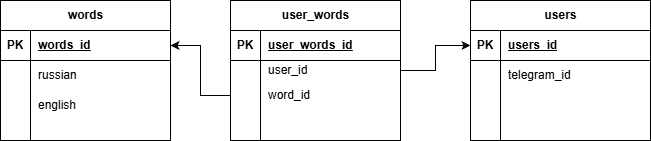

The diagram above was exported from draw.io. Its source (the exported page's mxGraphModel, read from the mxfile embedded in the PNG):
<mxGraphModel dx="1617" dy="748" grid="1" gridSize="10" guides="1" tooltips="1" connect="1" arrows="1" fold="1" page="1" pageScale="1" pageWidth="1169" pageHeight="827" math="0" shadow="0">
  <root>
    <mxCell id="0" />
    <mxCell id="1" parent="0" />
    <mxCell id="qqnS4Q1N6w_G-gWiaIuJ-1" parent="1" style="shape=table;startSize=30;container=1;collapsible=1;childLayout=tableLayout;fixedRows=1;rowLines=0;fontStyle=1;align=center;resizeLast=1;html=1;" value="words" vertex="1">
      <mxGeometry height="140" width="170" x="50" y="30" as="geometry" />
    </mxCell>
    <mxCell id="qqnS4Q1N6w_G-gWiaIuJ-2" parent="qqnS4Q1N6w_G-gWiaIuJ-1" style="shape=tableRow;horizontal=0;startSize=0;swimlaneHead=0;swimlaneBody=0;fillColor=none;collapsible=0;dropTarget=0;points=[[0,0.5],[1,0.5]];portConstraint=eastwest;top=0;left=0;right=0;bottom=1;" value="" vertex="1">
      <mxGeometry height="30" width="170" y="30" as="geometry" />
    </mxCell>
    <mxCell id="qqnS4Q1N6w_G-gWiaIuJ-3" parent="qqnS4Q1N6w_G-gWiaIuJ-2" style="shape=partialRectangle;connectable=0;fillColor=none;top=0;left=0;bottom=0;right=0;fontStyle=1;overflow=hidden;whiteSpace=wrap;html=1;" value="PK" vertex="1">
      <mxGeometry height="30" width="30" as="geometry">
        <mxRectangle height="30" width="30" as="alternateBounds" />
      </mxGeometry>
    </mxCell>
    <mxCell id="qqnS4Q1N6w_G-gWiaIuJ-4" parent="qqnS4Q1N6w_G-gWiaIuJ-2" style="shape=partialRectangle;connectable=0;fillColor=none;top=0;left=0;bottom=0;right=0;align=left;spacingLeft=6;fontStyle=5;overflow=hidden;whiteSpace=wrap;html=1;" value="words_id" vertex="1">
      <mxGeometry height="30" width="140" x="30" as="geometry">
        <mxRectangle height="30" width="140" as="alternateBounds" />
      </mxGeometry>
    </mxCell>
    <mxCell id="qqnS4Q1N6w_G-gWiaIuJ-5" parent="qqnS4Q1N6w_G-gWiaIuJ-1" style="shape=tableRow;horizontal=0;startSize=0;swimlaneHead=0;swimlaneBody=0;fillColor=none;collapsible=0;dropTarget=0;points=[[0,0.5],[1,0.5]];portConstraint=eastwest;top=0;left=0;right=0;bottom=0;" value="" vertex="1">
      <mxGeometry height="30" width="170" y="60" as="geometry" />
    </mxCell>
    <mxCell id="qqnS4Q1N6w_G-gWiaIuJ-6" parent="qqnS4Q1N6w_G-gWiaIuJ-5" style="shape=partialRectangle;connectable=0;fillColor=none;top=0;left=0;bottom=0;right=0;editable=1;overflow=hidden;whiteSpace=wrap;html=1;" value="" vertex="1">
      <mxGeometry height="30" width="30" as="geometry">
        <mxRectangle height="30" width="30" as="alternateBounds" />
      </mxGeometry>
    </mxCell>
    <mxCell id="qqnS4Q1N6w_G-gWiaIuJ-7" parent="qqnS4Q1N6w_G-gWiaIuJ-5" style="shape=partialRectangle;connectable=0;fillColor=none;top=0;left=0;bottom=0;right=0;align=left;spacingLeft=6;overflow=hidden;whiteSpace=wrap;html=1;" value="russian" vertex="1">
      <mxGeometry height="30" width="140" x="30" as="geometry">
        <mxRectangle height="30" width="140" as="alternateBounds" />
      </mxGeometry>
    </mxCell>
    <mxCell id="qqnS4Q1N6w_G-gWiaIuJ-8" parent="qqnS4Q1N6w_G-gWiaIuJ-1" style="shape=tableRow;horizontal=0;startSize=0;swimlaneHead=0;swimlaneBody=0;fillColor=none;collapsible=0;dropTarget=0;points=[[0,0.5],[1,0.5]];portConstraint=eastwest;top=0;left=0;right=0;bottom=0;" value="" vertex="1">
      <mxGeometry height="30" width="170" y="90" as="geometry" />
    </mxCell>
    <mxCell id="qqnS4Q1N6w_G-gWiaIuJ-9" parent="qqnS4Q1N6w_G-gWiaIuJ-8" style="shape=partialRectangle;connectable=0;fillColor=none;top=0;left=0;bottom=0;right=0;editable=1;overflow=hidden;whiteSpace=wrap;html=1;" value="" vertex="1">
      <mxGeometry height="30" width="30" as="geometry">
        <mxRectangle height="30" width="30" as="alternateBounds" />
      </mxGeometry>
    </mxCell>
    <mxCell id="qqnS4Q1N6w_G-gWiaIuJ-10" parent="qqnS4Q1N6w_G-gWiaIuJ-8" style="shape=partialRectangle;connectable=0;fillColor=none;top=0;left=0;bottom=0;right=0;align=left;spacingLeft=6;overflow=hidden;whiteSpace=wrap;html=1;" value="english" vertex="1">
      <mxGeometry height="30" width="140" x="30" as="geometry">
        <mxRectangle height="30" width="140" as="alternateBounds" />
      </mxGeometry>
    </mxCell>
    <mxCell id="qqnS4Q1N6w_G-gWiaIuJ-11" parent="qqnS4Q1N6w_G-gWiaIuJ-1" style="shape=tableRow;horizontal=0;startSize=0;swimlaneHead=0;swimlaneBody=0;fillColor=none;collapsible=0;dropTarget=0;points=[[0,0.5],[1,0.5]];portConstraint=eastwest;top=0;left=0;right=0;bottom=0;" value="" vertex="1">
      <mxGeometry height="20" width="170" y="120" as="geometry" />
    </mxCell>
    <mxCell id="qqnS4Q1N6w_G-gWiaIuJ-12" parent="qqnS4Q1N6w_G-gWiaIuJ-11" style="shape=partialRectangle;connectable=0;fillColor=none;top=0;left=0;bottom=0;right=0;editable=1;overflow=hidden;whiteSpace=wrap;html=1;" value="" vertex="1">
      <mxGeometry height="20" width="30" as="geometry">
        <mxRectangle height="20" width="30" as="alternateBounds" />
      </mxGeometry>
    </mxCell>
    <mxCell id="qqnS4Q1N6w_G-gWiaIuJ-13" parent="qqnS4Q1N6w_G-gWiaIuJ-11" style="shape=partialRectangle;connectable=0;fillColor=none;top=0;left=0;bottom=0;right=0;align=left;spacingLeft=6;overflow=hidden;whiteSpace=wrap;html=1;" value="" vertex="1">
      <mxGeometry height="20" width="140" x="30" as="geometry">
        <mxRectangle height="20" width="140" as="alternateBounds" />
      </mxGeometry>
    </mxCell>
    <mxCell id="ZP2g8LcQrQvPFRBMx04j-3" edge="1" parent="1" source="qqnS4Q1N6w_G-gWiaIuJ-27" style="edgeStyle=orthogonalEdgeStyle;rounded=0;orthogonalLoop=1;jettySize=auto;html=1;entryX=0;entryY=0.5;entryDx=0;entryDy=0;" target="qqnS4Q1N6w_G-gWiaIuJ-67">
      <mxGeometry relative="1" as="geometry" />
    </mxCell>
    <mxCell id="qqnS4Q1N6w_G-gWiaIuJ-27" parent="1" style="shape=table;startSize=30;container=1;collapsible=1;childLayout=tableLayout;fixedRows=1;rowLines=0;fontStyle=1;align=center;resizeLast=1;html=1;" value="user_words" vertex="1">
      <mxGeometry height="140" width="170" x="280" y="30" as="geometry" />
    </mxCell>
    <mxCell id="qqnS4Q1N6w_G-gWiaIuJ-28" parent="qqnS4Q1N6w_G-gWiaIuJ-27" style="shape=tableRow;horizontal=0;startSize=0;swimlaneHead=0;swimlaneBody=0;fillColor=none;collapsible=0;dropTarget=0;points=[[0,0.5],[1,0.5]];portConstraint=eastwest;top=0;left=0;right=0;bottom=1;" value="" vertex="1">
      <mxGeometry height="30" width="170" y="30" as="geometry" />
    </mxCell>
    <mxCell id="qqnS4Q1N6w_G-gWiaIuJ-29" parent="qqnS4Q1N6w_G-gWiaIuJ-28" style="shape=partialRectangle;connectable=0;fillColor=none;top=0;left=0;bottom=0;right=0;fontStyle=1;overflow=hidden;whiteSpace=wrap;html=1;" value="PK" vertex="1">
      <mxGeometry height="30" width="30" as="geometry">
        <mxRectangle height="30" width="30" as="alternateBounds" />
      </mxGeometry>
    </mxCell>
    <mxCell id="qqnS4Q1N6w_G-gWiaIuJ-30" parent="qqnS4Q1N6w_G-gWiaIuJ-28" style="shape=partialRectangle;connectable=0;fillColor=none;top=0;left=0;bottom=0;right=0;align=left;spacingLeft=6;fontStyle=5;overflow=hidden;whiteSpace=wrap;html=1;" value="user_words_id" vertex="1">
      <mxGeometry height="30" width="140" x="30" as="geometry">
        <mxRectangle height="30" width="140" as="alternateBounds" />
      </mxGeometry>
    </mxCell>
    <mxCell id="qqnS4Q1N6w_G-gWiaIuJ-31" parent="qqnS4Q1N6w_G-gWiaIuJ-27" style="shape=tableRow;horizontal=0;startSize=0;swimlaneHead=0;swimlaneBody=0;fillColor=none;collapsible=0;dropTarget=0;points=[[0,0.5],[1,0.5]];portConstraint=eastwest;top=0;left=0;right=0;bottom=0;" value="" vertex="1">
      <mxGeometry height="20" width="170" y="60" as="geometry" />
    </mxCell>
    <mxCell id="qqnS4Q1N6w_G-gWiaIuJ-32" parent="qqnS4Q1N6w_G-gWiaIuJ-31" style="shape=partialRectangle;connectable=0;fillColor=none;top=0;left=0;bottom=0;right=0;editable=1;overflow=hidden;whiteSpace=wrap;html=1;" value="" vertex="1">
      <mxGeometry height="20" width="30" as="geometry">
        <mxRectangle height="20" width="30" as="alternateBounds" />
      </mxGeometry>
    </mxCell>
    <mxCell id="qqnS4Q1N6w_G-gWiaIuJ-33" parent="qqnS4Q1N6w_G-gWiaIuJ-31" style="shape=partialRectangle;connectable=0;fillColor=none;top=0;left=0;bottom=0;right=0;align=left;spacingLeft=6;overflow=hidden;whiteSpace=wrap;html=1;" value="user_id" vertex="1">
      <mxGeometry height="20" width="140" x="30" as="geometry">
        <mxRectangle height="20" width="140" as="alternateBounds" />
      </mxGeometry>
    </mxCell>
    <mxCell id="qqnS4Q1N6w_G-gWiaIuJ-34" parent="qqnS4Q1N6w_G-gWiaIuJ-27" style="shape=tableRow;horizontal=0;startSize=0;swimlaneHead=0;swimlaneBody=0;fillColor=none;collapsible=0;dropTarget=0;points=[[0,0.5],[1,0.5]];portConstraint=eastwest;top=0;left=0;right=0;bottom=0;" value="" vertex="1">
      <mxGeometry height="30" width="170" y="80" as="geometry" />
    </mxCell>
    <mxCell id="qqnS4Q1N6w_G-gWiaIuJ-35" parent="qqnS4Q1N6w_G-gWiaIuJ-34" style="shape=partialRectangle;connectable=0;fillColor=none;top=0;left=0;bottom=0;right=0;editable=1;overflow=hidden;whiteSpace=wrap;html=1;" value="" vertex="1">
      <mxGeometry height="30" width="30" as="geometry">
        <mxRectangle height="30" width="30" as="alternateBounds" />
      </mxGeometry>
    </mxCell>
    <mxCell id="qqnS4Q1N6w_G-gWiaIuJ-36" parent="qqnS4Q1N6w_G-gWiaIuJ-34" style="shape=partialRectangle;connectable=0;fillColor=none;top=0;left=0;bottom=0;right=0;align=left;spacingLeft=6;overflow=hidden;whiteSpace=wrap;html=1;" value="word_id" vertex="1">
      <mxGeometry height="30" width="140" x="30" as="geometry">
        <mxRectangle height="30" width="140" as="alternateBounds" />
      </mxGeometry>
    </mxCell>
    <mxCell id="qqnS4Q1N6w_G-gWiaIuJ-37" parent="qqnS4Q1N6w_G-gWiaIuJ-27" style="shape=tableRow;horizontal=0;startSize=0;swimlaneHead=0;swimlaneBody=0;fillColor=none;collapsible=0;dropTarget=0;points=[[0,0.5],[1,0.5]];portConstraint=eastwest;top=0;left=0;right=0;bottom=0;" value="" vertex="1">
      <mxGeometry height="30" width="170" y="110" as="geometry" />
    </mxCell>
    <mxCell id="qqnS4Q1N6w_G-gWiaIuJ-38" parent="qqnS4Q1N6w_G-gWiaIuJ-37" style="shape=partialRectangle;connectable=0;fillColor=none;top=0;left=0;bottom=0;right=0;editable=1;overflow=hidden;whiteSpace=wrap;html=1;" value="" vertex="1">
      <mxGeometry height="30" width="30" as="geometry">
        <mxRectangle height="30" width="30" as="alternateBounds" />
      </mxGeometry>
    </mxCell>
    <mxCell id="qqnS4Q1N6w_G-gWiaIuJ-39" parent="qqnS4Q1N6w_G-gWiaIuJ-37" style="shape=partialRectangle;connectable=0;fillColor=none;top=0;left=0;bottom=0;right=0;align=left;spacingLeft=6;overflow=hidden;whiteSpace=wrap;html=1;" value="" vertex="1">
      <mxGeometry height="30" width="140" x="30" as="geometry">
        <mxRectangle height="30" width="140" as="alternateBounds" />
      </mxGeometry>
    </mxCell>
    <mxCell id="qqnS4Q1N6w_G-gWiaIuJ-66" parent="1" style="shape=table;startSize=30;container=1;collapsible=1;childLayout=tableLayout;fixedRows=1;rowLines=0;fontStyle=1;align=center;resizeLast=1;html=1;" value="users" vertex="1">
      <mxGeometry height="140" width="180" x="520" y="30" as="geometry" />
    </mxCell>
    <mxCell id="qqnS4Q1N6w_G-gWiaIuJ-67" parent="qqnS4Q1N6w_G-gWiaIuJ-66" style="shape=tableRow;horizontal=0;startSize=0;swimlaneHead=0;swimlaneBody=0;fillColor=none;collapsible=0;dropTarget=0;points=[[0,0.5],[1,0.5]];portConstraint=eastwest;top=0;left=0;right=0;bottom=1;" value="" vertex="1">
      <mxGeometry height="30" width="180" y="30" as="geometry" />
    </mxCell>
    <mxCell id="qqnS4Q1N6w_G-gWiaIuJ-68" parent="qqnS4Q1N6w_G-gWiaIuJ-67" style="shape=partialRectangle;connectable=0;fillColor=none;top=0;left=0;bottom=0;right=0;fontStyle=1;overflow=hidden;whiteSpace=wrap;html=1;" value="PK" vertex="1">
      <mxGeometry height="30" width="30" as="geometry">
        <mxRectangle height="30" width="30" as="alternateBounds" />
      </mxGeometry>
    </mxCell>
    <mxCell id="qqnS4Q1N6w_G-gWiaIuJ-69" parent="qqnS4Q1N6w_G-gWiaIuJ-67" style="shape=partialRectangle;connectable=0;fillColor=none;top=0;left=0;bottom=0;right=0;align=left;spacingLeft=6;fontStyle=5;overflow=hidden;whiteSpace=wrap;html=1;" value="users_id" vertex="1">
      <mxGeometry height="30" width="150" x="30" as="geometry">
        <mxRectangle height="30" width="150" as="alternateBounds" />
      </mxGeometry>
    </mxCell>
    <mxCell id="qqnS4Q1N6w_G-gWiaIuJ-70" parent="qqnS4Q1N6w_G-gWiaIuJ-66" style="shape=tableRow;horizontal=0;startSize=0;swimlaneHead=0;swimlaneBody=0;fillColor=none;collapsible=0;dropTarget=0;points=[[0,0.5],[1,0.5]];portConstraint=eastwest;top=0;left=0;right=0;bottom=0;" value="" vertex="1">
      <mxGeometry height="30" width="180" y="60" as="geometry" />
    </mxCell>
    <mxCell id="qqnS4Q1N6w_G-gWiaIuJ-71" parent="qqnS4Q1N6w_G-gWiaIuJ-70" style="shape=partialRectangle;connectable=0;fillColor=none;top=0;left=0;bottom=0;right=0;editable=1;overflow=hidden;whiteSpace=wrap;html=1;" value="" vertex="1">
      <mxGeometry height="30" width="30" as="geometry">
        <mxRectangle height="30" width="30" as="alternateBounds" />
      </mxGeometry>
    </mxCell>
    <mxCell id="qqnS4Q1N6w_G-gWiaIuJ-72" parent="qqnS4Q1N6w_G-gWiaIuJ-70" style="shape=partialRectangle;connectable=0;fillColor=none;top=0;left=0;bottom=0;right=0;align=left;spacingLeft=6;overflow=hidden;whiteSpace=wrap;html=1;" value="telegram_id" vertex="1">
      <mxGeometry height="30" width="150" x="30" as="geometry">
        <mxRectangle height="30" width="150" as="alternateBounds" />
      </mxGeometry>
    </mxCell>
    <mxCell id="qqnS4Q1N6w_G-gWiaIuJ-73" parent="qqnS4Q1N6w_G-gWiaIuJ-66" style="shape=tableRow;horizontal=0;startSize=0;swimlaneHead=0;swimlaneBody=0;fillColor=none;collapsible=0;dropTarget=0;points=[[0,0.5],[1,0.5]];portConstraint=eastwest;top=0;left=0;right=0;bottom=0;" value="" vertex="1">
      <mxGeometry height="30" width="180" y="90" as="geometry" />
    </mxCell>
    <mxCell id="qqnS4Q1N6w_G-gWiaIuJ-74" parent="qqnS4Q1N6w_G-gWiaIuJ-73" style="shape=partialRectangle;connectable=0;fillColor=none;top=0;left=0;bottom=0;right=0;editable=1;overflow=hidden;whiteSpace=wrap;html=1;" value="" vertex="1">
      <mxGeometry height="30" width="30" as="geometry">
        <mxRectangle height="30" width="30" as="alternateBounds" />
      </mxGeometry>
    </mxCell>
    <mxCell id="qqnS4Q1N6w_G-gWiaIuJ-75" parent="qqnS4Q1N6w_G-gWiaIuJ-73" style="shape=partialRectangle;connectable=0;fillColor=none;top=0;left=0;bottom=0;right=0;align=left;spacingLeft=6;overflow=hidden;whiteSpace=wrap;html=1;" value="" vertex="1">
      <mxGeometry height="30" width="150" x="30" as="geometry">
        <mxRectangle height="30" width="150" as="alternateBounds" />
      </mxGeometry>
    </mxCell>
    <mxCell id="qqnS4Q1N6w_G-gWiaIuJ-76" parent="qqnS4Q1N6w_G-gWiaIuJ-66" style="shape=tableRow;horizontal=0;startSize=0;swimlaneHead=0;swimlaneBody=0;fillColor=none;collapsible=0;dropTarget=0;points=[[0,0.5],[1,0.5]];portConstraint=eastwest;top=0;left=0;right=0;bottom=0;" value="" vertex="1">
      <mxGeometry height="20" width="180" y="120" as="geometry" />
    </mxCell>
    <mxCell id="qqnS4Q1N6w_G-gWiaIuJ-77" parent="qqnS4Q1N6w_G-gWiaIuJ-76" style="shape=partialRectangle;connectable=0;fillColor=none;top=0;left=0;bottom=0;right=0;editable=1;overflow=hidden;whiteSpace=wrap;html=1;" value="" vertex="1">
      <mxGeometry height="20" width="30" as="geometry">
        <mxRectangle height="20" width="30" as="alternateBounds" />
      </mxGeometry>
    </mxCell>
    <mxCell id="qqnS4Q1N6w_G-gWiaIuJ-78" parent="qqnS4Q1N6w_G-gWiaIuJ-76" style="shape=partialRectangle;connectable=0;fillColor=none;top=0;left=0;bottom=0;right=0;align=left;spacingLeft=6;overflow=hidden;whiteSpace=wrap;html=1;" value="" vertex="1">
      <mxGeometry height="20" width="150" x="30" as="geometry">
        <mxRectangle height="20" width="150" as="alternateBounds" />
      </mxGeometry>
    </mxCell>
    <mxCell id="ZP2g8LcQrQvPFRBMx04j-4" edge="1" parent="1" source="qqnS4Q1N6w_G-gWiaIuJ-34" style="edgeStyle=orthogonalEdgeStyle;rounded=0;orthogonalLoop=1;jettySize=auto;html=1;entryX=1;entryY=0.5;entryDx=0;entryDy=0;" target="qqnS4Q1N6w_G-gWiaIuJ-2">
      <mxGeometry relative="1" as="geometry" />
    </mxCell>
  </root>
</mxGraphModel>